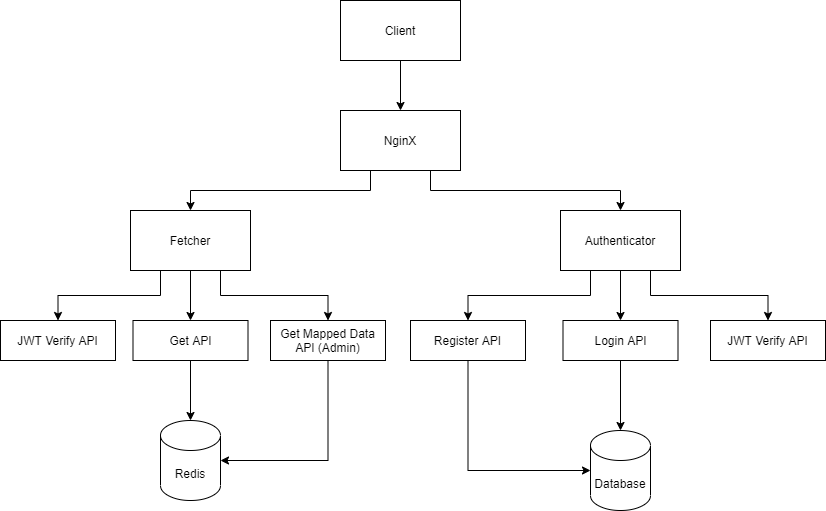

The diagram above was exported from draw.io. Its source (the exported page's mxGraphModel, read from the mxfile embedded in the PNG):
<mxGraphModel dx="1422" dy="762" grid="1" gridSize="10" guides="1" tooltips="1" connect="1" arrows="1" fold="1" page="1" pageScale="1" pageWidth="850" pageHeight="1100" math="0" shadow="0">
  <root>
    <mxCell id="0" />
    <mxCell id="1" parent="0" />
    <mxCell id="qVkbHq2OjpscIr14svAj-7" style="edgeStyle=orthogonalEdgeStyle;rounded=0;orthogonalLoop=1;jettySize=auto;html=1;exitX=0.5;exitY=1;exitDx=0;exitDy=0;entryX=0.5;entryY=0;entryDx=0;entryDy=0;" edge="1" parent="1" source="qVkbHq2OjpscIr14svAj-1" target="qVkbHq2OjpscIr14svAj-2">
      <mxGeometry relative="1" as="geometry" />
    </mxCell>
    <mxCell id="qVkbHq2OjpscIr14svAj-1" value="Client" style="rounded=0;whiteSpace=wrap;html=1;" vertex="1" parent="1">
      <mxGeometry x="350" y="30" width="120" height="60" as="geometry" />
    </mxCell>
    <mxCell id="qVkbHq2OjpscIr14svAj-4" style="edgeStyle=orthogonalEdgeStyle;rounded=0;orthogonalLoop=1;jettySize=auto;html=1;exitX=0.75;exitY=1;exitDx=0;exitDy=0;entryX=0.5;entryY=0;entryDx=0;entryDy=0;" edge="1" parent="1" source="qVkbHq2OjpscIr14svAj-2" target="qVkbHq2OjpscIr14svAj-3">
      <mxGeometry relative="1" as="geometry" />
    </mxCell>
    <mxCell id="qVkbHq2OjpscIr14svAj-6" style="edgeStyle=orthogonalEdgeStyle;rounded=0;orthogonalLoop=1;jettySize=auto;html=1;exitX=0.25;exitY=1;exitDx=0;exitDy=0;entryX=0.5;entryY=0;entryDx=0;entryDy=0;" edge="1" parent="1" source="qVkbHq2OjpscIr14svAj-2" target="qVkbHq2OjpscIr14svAj-5">
      <mxGeometry relative="1" as="geometry" />
    </mxCell>
    <mxCell id="qVkbHq2OjpscIr14svAj-2" value="NginX" style="rounded=0;whiteSpace=wrap;html=1;" vertex="1" parent="1">
      <mxGeometry x="350" y="140" width="120" height="60" as="geometry" />
    </mxCell>
    <mxCell id="qVkbHq2OjpscIr14svAj-14" style="edgeStyle=orthogonalEdgeStyle;rounded=0;orthogonalLoop=1;jettySize=auto;html=1;exitX=0.25;exitY=1;exitDx=0;exitDy=0;entryX=0.5;entryY=0;entryDx=0;entryDy=0;" edge="1" parent="1" source="qVkbHq2OjpscIr14svAj-3" target="qVkbHq2OjpscIr14svAj-10">
      <mxGeometry relative="1" as="geometry" />
    </mxCell>
    <mxCell id="qVkbHq2OjpscIr14svAj-15" style="edgeStyle=orthogonalEdgeStyle;rounded=0;orthogonalLoop=1;jettySize=auto;html=1;exitX=0.5;exitY=1;exitDx=0;exitDy=0;entryX=0.5;entryY=0;entryDx=0;entryDy=0;" edge="1" parent="1" source="qVkbHq2OjpscIr14svAj-3" target="qVkbHq2OjpscIr14svAj-12">
      <mxGeometry relative="1" as="geometry" />
    </mxCell>
    <mxCell id="qVkbHq2OjpscIr14svAj-16" style="edgeStyle=orthogonalEdgeStyle;rounded=0;orthogonalLoop=1;jettySize=auto;html=1;exitX=0.75;exitY=1;exitDx=0;exitDy=0;" edge="1" parent="1" source="qVkbHq2OjpscIr14svAj-3" target="qVkbHq2OjpscIr14svAj-11">
      <mxGeometry relative="1" as="geometry" />
    </mxCell>
    <mxCell id="qVkbHq2OjpscIr14svAj-3" value="Authenticator" style="rounded=0;whiteSpace=wrap;html=1;" vertex="1" parent="1">
      <mxGeometry x="570" y="240" width="120" height="60" as="geometry" />
    </mxCell>
    <mxCell id="qVkbHq2OjpscIr14svAj-21" style="edgeStyle=orthogonalEdgeStyle;rounded=0;orthogonalLoop=1;jettySize=auto;html=1;exitX=0.5;exitY=1;exitDx=0;exitDy=0;entryX=0.5;entryY=0;entryDx=0;entryDy=0;" edge="1" parent="1" source="qVkbHq2OjpscIr14svAj-5" target="qVkbHq2OjpscIr14svAj-19">
      <mxGeometry relative="1" as="geometry" />
    </mxCell>
    <mxCell id="qVkbHq2OjpscIr14svAj-22" style="edgeStyle=orthogonalEdgeStyle;rounded=0;orthogonalLoop=1;jettySize=auto;html=1;exitX=0.25;exitY=1;exitDx=0;exitDy=0;entryX=0.5;entryY=0;entryDx=0;entryDy=0;" edge="1" parent="1" source="qVkbHq2OjpscIr14svAj-5" target="qVkbHq2OjpscIr14svAj-18">
      <mxGeometry relative="1" as="geometry" />
    </mxCell>
    <mxCell id="qVkbHq2OjpscIr14svAj-23" style="edgeStyle=orthogonalEdgeStyle;rounded=0;orthogonalLoop=1;jettySize=auto;html=1;exitX=0.75;exitY=1;exitDx=0;exitDy=0;entryX=0.5;entryY=0;entryDx=0;entryDy=0;" edge="1" parent="1" source="qVkbHq2OjpscIr14svAj-5" target="qVkbHq2OjpscIr14svAj-20">
      <mxGeometry relative="1" as="geometry" />
    </mxCell>
    <mxCell id="qVkbHq2OjpscIr14svAj-5" value="Fetcher" style="rounded=0;whiteSpace=wrap;html=1;" vertex="1" parent="1">
      <mxGeometry x="140" y="240" width="120" height="60" as="geometry" />
    </mxCell>
    <mxCell id="qVkbHq2OjpscIr14svAj-25" style="edgeStyle=orthogonalEdgeStyle;rounded=0;orthogonalLoop=1;jettySize=auto;html=1;exitX=0.5;exitY=1;exitDx=0;exitDy=0;entryX=0;entryY=0.5;entryDx=0;entryDy=0;entryPerimeter=0;" edge="1" parent="1" source="qVkbHq2OjpscIr14svAj-10" target="qVkbHq2OjpscIr14svAj-24">
      <mxGeometry relative="1" as="geometry" />
    </mxCell>
    <mxCell id="qVkbHq2OjpscIr14svAj-10" value="Register API" style="rounded=0;whiteSpace=wrap;html=1;" vertex="1" parent="1">
      <mxGeometry x="420" y="350" width="115" height="40" as="geometry" />
    </mxCell>
    <mxCell id="qVkbHq2OjpscIr14svAj-11" value="JWT Verify API" style="rounded=0;whiteSpace=wrap;html=1;" vertex="1" parent="1">
      <mxGeometry x="720" y="350" width="115" height="40" as="geometry" />
    </mxCell>
    <mxCell id="qVkbHq2OjpscIr14svAj-26" style="edgeStyle=orthogonalEdgeStyle;rounded=0;orthogonalLoop=1;jettySize=auto;html=1;exitX=0.5;exitY=1;exitDx=0;exitDy=0;entryX=0.5;entryY=0;entryDx=0;entryDy=0;entryPerimeter=0;" edge="1" parent="1" source="qVkbHq2OjpscIr14svAj-12" target="qVkbHq2OjpscIr14svAj-24">
      <mxGeometry relative="1" as="geometry" />
    </mxCell>
    <mxCell id="qVkbHq2OjpscIr14svAj-12" value="Login API" style="rounded=0;whiteSpace=wrap;html=1;" vertex="1" parent="1">
      <mxGeometry x="572.5" y="350" width="115" height="40" as="geometry" />
    </mxCell>
    <mxCell id="qVkbHq2OjpscIr14svAj-18" value="JWT Verify API" style="rounded=0;whiteSpace=wrap;html=1;" vertex="1" parent="1">
      <mxGeometry x="10" y="350" width="115" height="40" as="geometry" />
    </mxCell>
    <mxCell id="qVkbHq2OjpscIr14svAj-28" style="edgeStyle=orthogonalEdgeStyle;rounded=0;orthogonalLoop=1;jettySize=auto;html=1;exitX=0.5;exitY=1;exitDx=0;exitDy=0;entryX=0.5;entryY=0;entryDx=0;entryDy=0;entryPerimeter=0;" edge="1" parent="1" source="qVkbHq2OjpscIr14svAj-19" target="qVkbHq2OjpscIr14svAj-27">
      <mxGeometry relative="1" as="geometry" />
    </mxCell>
    <mxCell id="qVkbHq2OjpscIr14svAj-19" value="Get API" style="rounded=0;whiteSpace=wrap;html=1;" vertex="1" parent="1">
      <mxGeometry x="142.5" y="350" width="115" height="40" as="geometry" />
    </mxCell>
    <mxCell id="qVkbHq2OjpscIr14svAj-29" style="edgeStyle=orthogonalEdgeStyle;rounded=0;orthogonalLoop=1;jettySize=auto;html=1;exitX=0.5;exitY=1;exitDx=0;exitDy=0;entryX=1;entryY=0.5;entryDx=0;entryDy=0;entryPerimeter=0;" edge="1" parent="1" source="qVkbHq2OjpscIr14svAj-20" target="qVkbHq2OjpscIr14svAj-27">
      <mxGeometry relative="1" as="geometry" />
    </mxCell>
    <mxCell id="qVkbHq2OjpscIr14svAj-20" value="Get Mapped Data&lt;br&gt;API (Admin)" style="rounded=0;whiteSpace=wrap;html=1;" vertex="1" parent="1">
      <mxGeometry x="280" y="350" width="115" height="40" as="geometry" />
    </mxCell>
    <mxCell id="qVkbHq2OjpscIr14svAj-24" value="Database" style="shape=cylinder3;whiteSpace=wrap;html=1;boundedLbl=1;backgroundOutline=1;size=15;" vertex="1" parent="1">
      <mxGeometry x="600" y="460" width="60" height="80" as="geometry" />
    </mxCell>
    <mxCell id="qVkbHq2OjpscIr14svAj-27" value="Redis" style="shape=cylinder3;whiteSpace=wrap;html=1;boundedLbl=1;backgroundOutline=1;size=15;" vertex="1" parent="1">
      <mxGeometry x="170" y="450" width="60" height="80" as="geometry" />
    </mxCell>
  </root>
</mxGraphModel>